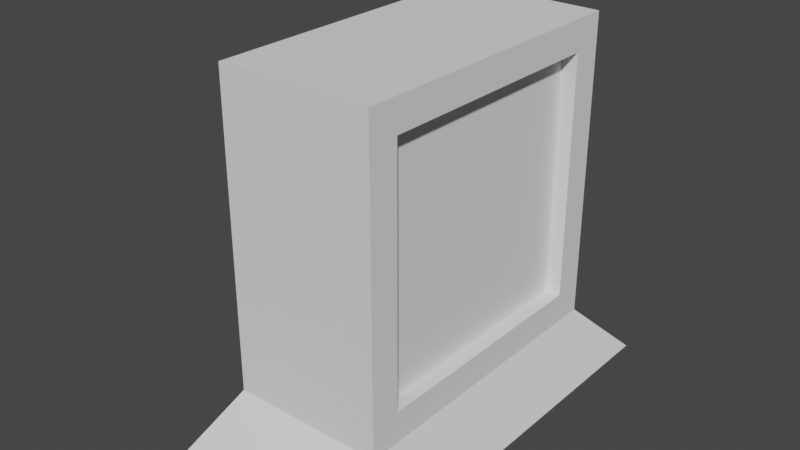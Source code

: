 # Source: BasicPC.blend  (saved by Blender 3.6.13; exported with 4.5.12 LTS)
import bpy
from mathutils import Matrix  # noqa: F401  (used for matrix-valued properties, if any)

bpy.ops.wm.read_factory_settings(use_empty=True)
scene = bpy.context.scene
scene.name = 'Scene'

# ---- collections
col_collection = bpy.data.collections.new('Collection'); scene.collection.children.link(col_collection)

# ---- world
world_world = bpy.data.worlds.new('World'); scene.world = world_world
world_world.use_nodes = True; world_world.node_tree.nodes.clear()
_N = world_world.node_tree.nodes; _L = world_world.node_tree.links
n0 = _N.new('ShaderNodeOutputWorld'); n0.name = 'World Output'; n0.location = (300, 300)
n1 = _N.new('ShaderNodeBackground'); n1.name = 'Background'; n1.location = (10, 300)
n1.inputs[0].default_value = (0.05088, 0.05088, 0.05088, 1.0)
_L.new(n1.outputs[0], n0.inputs[0])
n0.is_active_output = True
world_world.color = (0.05088, 0.05088, 0.05088)
world_world.use_sun_shadow = False
world_world.sun_shadow_jitter_overblur = 0.0

# ---- meshes
me_pc = bpy.data.meshes.new('PC')
me_pc.from_pydata([(-0.5, -1.0, -1.0), (-0.5, -1.0, 1.0), (-0.5, 1.0, -1.0), (-0.5, 1.0, 1.0), (0.5, -0.8, -0.8), (0.5, -0.8, 0.8), (0.5, 0.8, -0.8), (0.5, 0.8, 0.8), (-1.0, 0.5, -0.5), (-1.0, -0.5, -0.5), (-1.0, -0.5, 0.5), (-1.0, 0.5, 0.5), (0.5, 1.0, 1.0), (0.5, 1.0, -1.0), (0.5, -1.0, -1.0), (0.5, -1.0, 1.0), (0.4, 0.8, 0.8), (0.4, 0.8, -0.8), (0.4, -0.8, -0.8), (0.4, -0.8, 0.8), (-0.7, 1.4, -1.4), (-0.7, -1.4, -1.4), (0.7, 1.4, -1.4), (0.7, -1.4, -1.4)], [], [(0, 1, 10, 9), (2, 3, 12, 13), (7, 5, 19, 16), (14, 15, 1, 0), (2, 13, 22, 20), (12, 3, 1, 15), (9, 10, 11, 8), (1, 3, 11, 10), (2, 0, 9, 8), (3, 2, 8, 11), (7, 6, 13, 12), (6, 4, 14, 13), (5, 7, 12, 15), (4, 5, 15, 14), (17, 16, 19, 18), (6, 7, 16, 17), (5, 4, 18, 19), (4, 6, 17, 18), (20, 22, 23, 21), (0, 2, 20, 21), (13, 14, 23, 22), (14, 0, 21, 23)])
_uv = me_pc.uv_layers.new(name='UVMap')
_uv.uv.foreach_set('vector', [0.375, 1.0, 0.625, 1.0, 0.625, 1.0, 0.375, 1.0, 0.375, 0.25, 0.625, 0.25, 0.625, 0.5, 0.375, 0.5, 0.6, 0.525, 0.6, 0.725, 0.6, 0.725, 0.6, 0.525, 0.375, 0.75, 0.625, 0.75, 0.625, 1.0, 0.375, 1.0, 0.375, 0.25, 0.375, 0.5, 0.375, 0.5, 0.375, 0.25, 0.625, 0.5, 0.875, 0.5, 0.875, 0.75, 0.625, 0.75, 0.375, 0.0, 0.625, 0.0, 0.625, 0.25, 0.375, 0.25, 0.875, 0.75, 0.875, 0.5, 0.875, 0.5, 0.875, 0.75, 0.125, 0.5, 0.125, 0.75, 0.125, 0.75, 0.125, 0.5, 0.625, 0.25, 0.375, 0.25, 0.375, 0.25, 0.625, 0.25, 0.6, 0.525, 0.4, 0.525, 0.375, 0.5, 0.625, 0.5, 0.4, 0.525, 0.4, 0.725, 0.375, 0.75, 0.375, 0.5, 0.6, 0.725, 0.6, 0.525, 0.625, 0.5, 0.625, 0.75, 0.4, 0.725, 0.6, 0.725, 0.625, 0.75, 0.375, 0.75, 0.4, 0.525, 0.6, 0.525, 0.6, 0.725, 0.4, 0.725, 0.4, 0.525, 0.6, 0.525, 0.6, 0.525, 0.4, 0.525, 0.6, 0.725, 0.4, 0.725, 0.4, 0.725, 0.6, 0.725, 0.4, 0.725, 0.4, 0.525, 0.4, 0.525, 0.4, 0.725, 0.125, 0.5, 0.375, 0.5, 0.375, 0.75, 0.125, 0.75, 0.125, 0.75, 0.125, 0.5, 0.125, 0.5, 0.125, 0.75, 0.375, 0.5, 0.375, 0.75, 0.375, 0.75, 0.375, 0.5, 0.375, 0.75, 0.375, 1.0, 0.375, 1.0, 0.375, 0.75])
me_pc.update()

# ---- objects
ob_pc = bpy.data.objects.new('PC', me_pc)

# ---- transforms, parenting, visibility, modifiers, constraints
ob_pc.location = (0.0, 0.0, 0.0)

# ---- collection membership
col_collection.objects.link(ob_pc)

# ---- scene / render settings (as saved in the file)
scene.frame_start = 1; scene.frame_end = 250; scene.frame_set(1)
scene.render.engine = 'BLENDER_EEVEE_NEXT'
scene.cycles.sampling_pattern = 'TABULATED_SOBOL'
scene.view_settings.view_transform = 'Filmic'
bpy.context.view_layer.update()

# ---- added for rendering (the .blend has no active camera and no usable light): camera, sun
cam_auto = bpy.data.cameras.new('AutoCamera')
cam_auto.lens = 50.0
cam_auto.sensor_width = 36.0
cam_auto.clip_end = 1000.0
ob_auto_camera = bpy.data.objects.new('AutoCamera', cam_auto)
scene.collection.objects.link(ob_auto_camera)
ob_auto_camera.location = (3.60714, -4.50857, 2.80571)
ob_auto_camera.rotation_euler = (1.09748, -7.21219e-08, 0.694738)
scene.camera = ob_auto_camera
light_auto_sun = bpy.data.lights.new('AutoSun', 'SUN')
light_auto_sun.energy = 3.0
light_auto_sun.angle = 0.0523599
ob_auto_sun = bpy.data.objects.new('AutoSun', light_auto_sun)
scene.collection.objects.link(ob_auto_sun)
ob_auto_sun.rotation_euler = (0.872665, 0.174533, 0.523599)
bpy.context.view_layer.update()
